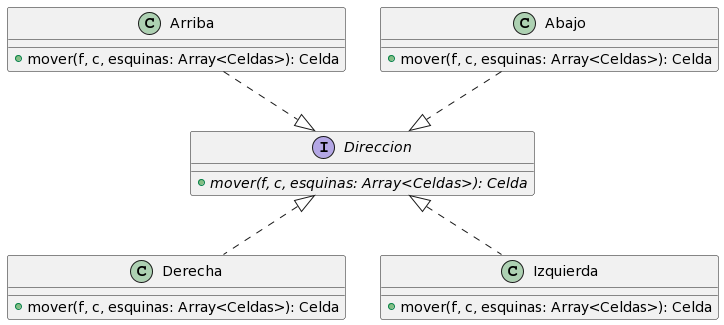

The diagram above was rendered by PlantUML. Its source (embedded in the PNG):
@startuml
interface Direccion {
    + {abstract} mover(f, c, esquinas: Array<Celdas>): Celda
}

class Arriba {
    + mover(f, c, esquinas: Array<Celdas>): Celda
}

class Abajo {
    + mover(f, c, esquinas: Array<Celdas>): Celda
}

class Derecha {
    + mover(f, c, esquinas: Array<Celdas>): Celda
}

class Izquierda {
    + mover(f, c, esquinas: Array<Celdas>): Celda
}

Arriba ..|> Direccion
Abajo ..|> Direccion
Derecha .up.|> Direccion
Izquierda .up.|> Direccion
@enduml